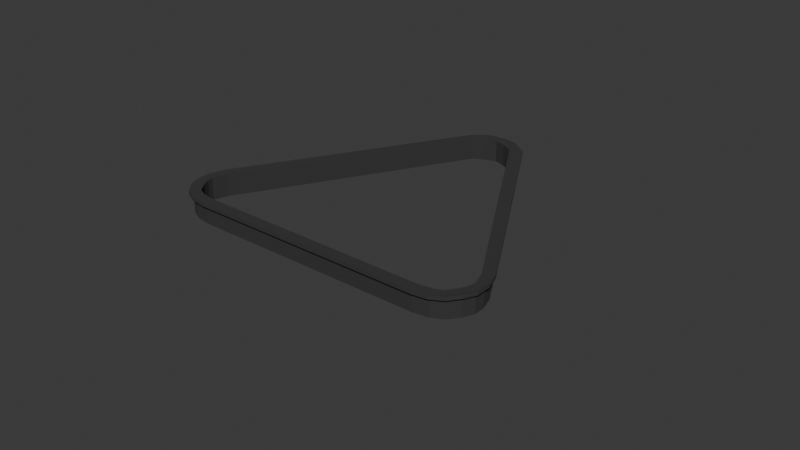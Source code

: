# Source: triangle_rack_mirror_applied.blend  (saved by Blender 5.0.118; exported with 4.5.12 LTS)
import bpy
from mathutils import Matrix  # noqa: F401  (used for matrix-valued properties, if any)

bpy.ops.wm.read_factory_settings(use_empty=True)
scene = bpy.context.scene
scene.name = 'Scene'

# ---- collections
col_collection = bpy.data.collections.new('Collection'); scene.collection.children.link(col_collection)

# ---- materials (node trees are filled in below, after node groups)
mat_material_001 = bpy.data.materials.new('Material.001')

# ---- material node trees
mat_material_001.use_nodes = True; mat_material_001.node_tree.nodes.clear()
_N = mat_material_001.node_tree.nodes; _L = mat_material_001.node_tree.links
n0 = _N.new('ShaderNodeBsdfPrincipled'); n0.name = 'Principled BSDF'; n0.location = (-200, 100)
n0.inputs[0].default_value = (0.03342, 0.03342, 0.03342, 1.0)
n0.inputs[2].default_value = 1.0
n1 = _N.new('ShaderNodeOutputMaterial'); n1.name = 'Material Output'; n1.location = (200, 100)
_L.new(n0.outputs[0], n1.inputs[0])
n1.is_active_output = True

# ---- world
world_world = bpy.data.worlds.new('World'); scene.world = world_world
world_world.use_nodes = True; world_world.node_tree.nodes.clear()
_N = world_world.node_tree.nodes; _L = world_world.node_tree.links
n0 = _N.new('ShaderNodeOutputWorld'); n0.name = 'World Output'; n0.location = (200, 100)
n1 = _N.new('ShaderNodeBackground'); n1.name = 'Background'; n1.location = (-200, 100)
n1.inputs[0].default_value = (0.05088, 0.05088, 0.05088, 1.0)
_L.new(n1.outputs[0], n0.inputs[0])
n0.is_active_output = True
world_world.color = (0.05088, 0.05088, 0.05088)
world_world.sun_shadow_jitter_overblur = 0.0

# ---- meshes
me_cube_003 = bpy.data.meshes.new('Cube.003')
me_cube_003.from_pydata([(-1.0, -0.8992, -4.964), (-1.0, -0.8992, 1.0), (-1.0, 1.0, -4.964), (-1.0, 1.0, 1.0), (1.0, -0.8992, -4.964), (1.0, -0.8992, 1.0), (1.0, 1.0, -4.964), (1.0, 1.0, 1.0), (1.079, 1.111, 1.0), (1.079, 1.111, -4.964), (2.725, 1.079, -4.964), (2.725, 1.079, 1.0), (4.027, 1.19, 1.088), (4.027, 1.19, -4.876), (4.922, 1.146, -4.876), (4.922, 1.146, 1.088), (-0.105, -1.011, -4.964), (-0.105, -1.011, 1.0), (1.816, -1.011, 1.0), (1.816, -1.011, -4.964), (1.367, -1.085, -4.964), (1.367, -1.085, 1.0), (2.775, -1.045, 1.0), (2.775, -1.045, -4.964), (3.811, -1.136, -4.964), (3.811, -1.136, 1.0), (4.717, -1.085, 1.0), (4.717, -1.085, -4.964), (7.133, -1.174, -4.964), (7.133, -1.174, 1.0), (7.754, -1.122, 1.0), (7.754, -1.122, -4.964), (10.63, -1.17, -4.964), (10.63, -1.17, 1.0), (10.08, -1.116, 1.0), (10.08, -1.116, -4.964), (14.38, -1.129, -4.964), (14.38, -1.129, 1.0), (13.42, -1.082, 1.0), (13.42, -1.082, -4.964), (42.06, -0.6835, -4.964), (42.06, -0.6835, 1.0), (41.1, -0.636, 1.0), (41.1, -0.636, -4.964), (-1.0, -0.8992, 0.0), (-1.0, 1.0, 0.0), (1.079, 1.111, 0.0), (4.027, 1.19, 0.08783), (-0.105, -1.011, 0.0), (1.367, -1.085, 0.0), (3.811, -1.136, 0.0), (7.133, -1.174, 0.0), (10.63, -1.17, 0.0), (14.38, -1.129, 0.0), (42.06, -0.6835, 0.0), (-2.064, -0.8981, 1.078), (-2.444, 1.017, 0.5394), (-0.0125, 1.143, 0.9102), (3.171, 1.232, 0.6204), (-1.169, -1.011, 1.096), (0.8408, -1.108, 1.102), (3.518, -1.164, 1.176), (7.155, -1.205, 1.101), (10.84, -1.199, 1.0), (14.76, -1.156, 1.0), (42.56, -0.7082, 1.0), (14.76, -1.156, 0.0), (42.56, -0.7082, 0.0), (10.84, -1.199, 0.0), (7.155, -1.205, 0.1009), (3.518, -1.164, 0.1761), (-1.169, -1.011, 0.09606), (0.8408, -1.108, 0.1022), (-0.0125, 1.143, -0.08975), (3.171, 1.232, -0.3796), (-2.064, -0.8981, 0.07779), (-2.444, 1.017, -0.4606), (70.5, 0.2525, -4.964), (70.5, 0.2525, 1.0), (12.4, 1.216, -4.964), (12.4, 1.216, 1.0), (69.49, 0.2039, -4.964), (69.49, 0.2039, 1.0), (11.38, 1.167, -4.964), (11.38, 1.167, 1.0), (7.946, 1.222, 1.0), (7.946, 1.222, -4.964), (8.09, 1.165, -4.964), (8.09, 1.165, 1.0), (73.46, 0.1741, -4.964), (73.46, 0.1741, 1.0), (72.49, 0.1275, 1.0), (72.49, 0.1275, -4.964), (74.98, 0.1008, -4.964), (74.98, 0.1008, 1.0), (73.04, 0.08694, 1.0), (73.04, 0.08694, -4.964), (75.3, 0.01573, -4.964), (75.3, 0.01573, 1.0), (73.3, 0.0192, 1.0), (73.3, 0.0192, -4.964), (74.79, -0.08443, -4.964), (74.79, -0.08443, 1.0), (72.89, -0.07328, 1.0), (72.89, -0.07328, -4.964), (72.89, -0.1673, -4.964), (72.89, -0.1673, 1.0), (71.51, -0.1265, 1.0), (71.51, -0.1265, -4.964), (69.74, -0.2377, -4.964), (69.74, -0.2377, 1.0), (68.78, -0.1902, 1.0), (68.78, -0.1902, -4.964), (70.5, 0.2525, 0.0), (12.4, 1.216, 0.0), (7.946, 1.222, 0.0), (73.46, 0.1741, 0.0), (74.98, 0.1008, 0.0), (75.3, 0.01573, 0.0), (74.79, -0.08443, 0.0), (72.89, -0.1673, 0.0), (69.74, -0.2377, 0.0), (71.01, 0.2789, 1.078), (12.6, 1.26, 0.5394), (7.512, 1.265, 0.9102), (74.0, 0.2001, 1.096), (75.96, 0.1018, 1.102), (76.32, 0.008281, 1.176), (75.72, -0.1005, 1.101), (73.66, -0.1869, 1.0), (70.37, -0.2603, 1.0), (70.37, -0.2603, 0.0), (73.66, -0.1869, 0.0), (75.72, -0.1005, 0.1009), (76.32, 0.008281, 0.1761), (74.0, 0.2001, 0.09606), (75.96, 0.1018, 0.1022), (7.512, 1.265, -0.08975), (71.01, 0.2789, 0.07779), (12.6, 1.26, -0.4606)], [], [(6, 7, 5, 4), (44, 0, 16, 48), (2, 6, 4, 0), (7, 3, 1, 5), (8, 11, 15, 12), (7, 6, 10, 11), (6, 2, 9, 10), (3, 7, 11, 8), (11, 10, 14, 15), (10, 9, 13, 14), (16, 19, 23, 20), (0, 4, 19, 16), (5, 1, 17, 18), (4, 5, 18, 19), (49, 20, 24, 50), (48, 16, 20, 49), (18, 17, 21, 22), (19, 18, 22, 23), (24, 27, 31, 28), (22, 21, 25, 26), (23, 22, 26, 27), (20, 23, 27, 24), (28, 31, 35, 32), (50, 24, 28, 51), (26, 25, 29, 30), (27, 26, 30, 31), (34, 33, 37, 38), (51, 28, 32, 52), (30, 29, 33, 34), (31, 30, 34, 35), (36, 39, 43, 40), (35, 34, 38, 39), (32, 35, 39, 36), (52, 32, 36, 53), (53, 36, 40, 54), (38, 37, 41, 42), (39, 38, 42, 43), (9, 46, 47, 13), (2, 45, 46, 9), (0, 44, 45, 2), (8, 12, 58, 57), (17, 1, 55, 59), (29, 25, 61, 62), (47, 46, 73, 74), (1, 3, 56, 55), (33, 29, 62, 63), (25, 21, 60, 61), (3, 8, 57, 56), (49, 50, 70, 72), (41, 37, 64, 65), (75, 55, 56, 76), (76, 56, 57, 73), (73, 57, 58, 74), (64, 66, 67, 65), (63, 68, 66, 64), (62, 69, 68, 63), (61, 70, 69, 62), (59, 71, 72, 60), (60, 72, 70, 61), (55, 75, 71, 59), (21, 17, 59, 60), (44, 48, 71, 75), (53, 54, 67, 66), (46, 45, 76, 73), (52, 53, 66, 68), (45, 44, 75, 76), (51, 52, 68, 69), (50, 51, 69, 70), (37, 33, 63, 64), (48, 49, 72, 71), (83, 81, 82, 84), (113, 116, 89, 77), (79, 77, 81, 83), (84, 82, 78, 80), (85, 12, 15, 88), (84, 88, 87, 83), (83, 87, 86, 79), (80, 85, 88, 84), (88, 15, 14, 87), (87, 14, 13, 86), (89, 93, 96, 92), (77, 89, 92, 81), (82, 91, 90, 78), (81, 92, 91, 82), (117, 118, 97, 93), (116, 117, 93, 89), (91, 95, 94, 90), (92, 96, 95, 91), (97, 101, 104, 100), (95, 99, 98, 94), (96, 100, 99, 95), (93, 97, 100, 96), (101, 105, 108, 104), (118, 119, 101, 97), (99, 103, 102, 98), (100, 104, 103, 99), (107, 111, 110, 106), (119, 120, 105, 101), (103, 107, 106, 102), (104, 108, 107, 103), (109, 40, 43, 112), (108, 112, 111, 107), (105, 109, 112, 108), (120, 121, 109, 105), (121, 54, 40, 109), (111, 42, 41, 110), (112, 43, 42, 111), (86, 13, 47, 115), (79, 86, 115, 114), (77, 79, 114, 113), (85, 124, 58, 12), (90, 125, 122, 78), (102, 128, 127, 98), (47, 74, 137, 115), (78, 122, 123, 80), (106, 129, 128, 102), (98, 127, 126, 94), (80, 123, 124, 85), (117, 136, 134, 118), (41, 65, 130, 110), (138, 139, 123, 122), (139, 137, 124, 123), (137, 74, 58, 124), (130, 65, 67, 131), (129, 130, 131, 132), (128, 129, 132, 133), (127, 128, 133, 134), (125, 126, 136, 135), (126, 127, 134, 136), (122, 125, 135, 138), (94, 126, 125, 90), (113, 138, 135, 116), (121, 131, 67, 54), (115, 137, 139, 114), (120, 132, 131, 121), (114, 139, 138, 113), (119, 133, 132, 120), (118, 134, 133, 119), (110, 130, 129, 106), (116, 135, 136, 117)])
_uv = me_cube_003.uv_layers.new(name='UVMap')
_uv.uv.foreach_set('vector', [0.375, 0.5, 0.625, 0.5, 0.625, 0.7368, 0.375, 0.7368, 0.5, 0.01319, 0.375, 0.01319, 0.375, 0.01319, 0.5, 0.01319, 0.125, 0.5, 0.375, 0.5, 0.375, 0.7368, 0.125, 0.7368, 0.625, 0.5, 0.875, 0.5, 0.875, 0.7368, 0.625, 0.7368, 0.875, 0.5, 0.625, 0.5, 0.625, 0.5, 0.875, 0.5, 0.625, 0.5, 0.375, 0.5, 0.375, 0.5, 0.625, 0.5, 0.375, 0.5, 0.125, 0.5, 0.125, 0.5, 0.375, 0.5, 0.875, 0.5, 0.625, 0.5, 0.625, 0.5, 0.875, 0.5, 0.625, 0.5, 0.375, 0.5, 0.375, 0.5, 0.625, 0.5, 0.375, 0.5, 0.125, 0.5, 0.125, 0.5, 0.375, 0.5, 0.125, 0.7368, 0.375, 0.7368, 0.375, 0.7368, 0.125, 0.7368, 0.125, 0.7368, 0.375, 0.7368, 0.375, 0.7368, 0.125, 0.7368, 0.625, 0.7368, 0.875, 0.7368, 0.875, 0.7368, 0.625, 0.7368, 0.375, 0.7368, 0.625, 0.7368, 0.625, 0.7368, 0.375, 0.7368, 0.5, 0.01319, 0.375, 0.01319, 0.375, 0.01319, 0.5, 0.01319, 0.5, 0.01319, 0.375, 0.01319, 0.375, 0.01319, 0.5, 0.01319, 0.625, 0.7368, 0.875, 0.7368, 0.875, 0.7368, 0.625, 0.7368, 0.375, 0.7368, 0.625, 0.7368, 0.625, 0.7368, 0.375, 0.7368, 0.125, 0.7368, 0.375, 0.7368, 0.375, 0.7368, 0.125, 0.7368, 0.625, 0.7368, 0.875, 0.7368, 0.875, 0.7368, 0.625, 0.7368, 0.375, 0.7368, 0.625, 0.7368, 0.625, 0.7368, 0.375, 0.7368, 0.125, 0.7368, 0.375, 0.7368, 0.375, 0.7368, 0.125, 0.7368, 0.125, 0.7368, 0.375, 0.7368, 0.375, 0.7368, 0.125, 0.7368, 0.5, 0.01319, 0.375, 0.01319, 0.375, 0.01319, 0.5, 0.01319, 0.625, 0.7368, 0.875, 0.7368, 0.875, 0.7368, 0.625, 0.7368, 0.375, 0.7368, 0.625, 0.7368, 0.625, 0.7368, 0.375, 0.7368, 0.625, 0.7368, 0.875, 0.7368, 0.875, 0.7368, 0.625, 0.7368, 0.5, 0.01319, 0.375, 0.01319, 0.375, 0.01319, 0.5, 0.01319, 0.625, 0.7368, 0.875, 0.7368, 0.875, 0.7368, 0.625, 0.7368, 0.375, 0.7368, 0.625, 0.7368, 0.625, 0.7368, 0.375, 0.7368, 0.125, 0.7368, 0.375, 0.7368, 0.375, 0.7368, 0.125, 0.7368, 0.375, 0.7368, 0.625, 0.7368, 0.625, 0.7368, 0.375, 0.7368, 0.125, 0.7368, 0.375, 0.7368, 0.375, 0.7368, 0.125, 0.7368, 0.5, 0.01319, 0.375, 0.01319, 0.375, 0.01319, 0.5, 0.01319, 0.5, 0.01319, 0.375, 0.01319, 0.375, 0.01319, 0.5, 0.01319, 0.625, 0.7368, 0.875, 0.7368, 0.875, 0.7368, 0.625, 0.7368, 0.375, 0.7368, 0.625, 0.7368, 0.625, 0.7368, 0.375, 0.7368, 0.375, 0.25, 0.5, 0.25, 0.5, 0.25, 0.375, 0.25, 0.375, 0.25, 0.5, 0.25, 0.5, 0.25, 0.375, 0.25, 0.375, 0.01319, 0.5, 0.01319, 0.5, 0.25, 0.375, 0.25, 0.875, 0.5, 0.875, 0.5, 0.875, 0.5, 0.875, 0.5, 0.875, 0.7368, 0.875, 0.7368, 0.875, 0.7368, 0.875, 0.7368, 0.875, 0.7368, 0.875, 0.7368, 0.875, 0.7368, 0.875, 0.7368, 0.5, 0.25, 0.5, 0.25, 0.5, 0.25, 0.5, 0.25, 0.875, 0.7368, 0.875, 0.5, 0.875, 0.5, 0.875, 0.7368, 0.875, 0.7368, 0.875, 0.7368, 0.875, 0.7368, 0.875, 0.7368, 0.875, 0.7368, 0.875, 0.7368, 0.875, 0.7368, 0.875, 0.7368, 0.875, 0.5, 0.875, 0.5, 0.875, 0.5, 0.875, 0.5, 0.5, 0.01319, 0.5, 0.01319, 0.5, 0.01319, 0.5, 0.01319, 0.875, 0.7368, 0.875, 0.7368, 0.875, 0.7368, 0.875, 0.7368, 0.5, 0.01319, 0.625, 0.01319, 0.625, 0.25, 0.5, 0.25, 0.5, 0.25, 0.625, 0.25, 0.625, 0.25, 0.5, 0.25, 0.5, 0.25, 0.625, 0.25, 0.625, 0.25, 0.5, 0.25, 0.625, 0.01319, 0.5, 0.01319, 0.5, 0.01319, 0.625, 0.01319, 0.625, 0.01319, 0.5, 0.01319, 0.5, 0.01319, 0.625, 0.01319, 0.625, 0.01319, 0.5, 0.01319, 0.5, 0.01319, 0.625, 0.01319, 0.625, 0.01319, 0.5, 0.01319, 0.5, 0.01319, 0.625, 0.01319, 0.625, 0.01319, 0.5, 0.01319, 0.5, 0.01319, 0.625, 0.01319, 0.625, 0.01319, 0.5, 0.01319, 0.5, 0.01319, 0.625, 0.01319, 0.625, 0.01319, 0.5, 0.01319, 0.5, 0.01319, 0.625, 0.01319, 0.875, 0.7368, 0.875, 0.7368, 0.875, 0.7368, 0.875, 0.7368, 0.5, 0.01319, 0.5, 0.01319, 0.5, 0.01319, 0.5, 0.01319, 0.5, 0.01319, 0.5, 0.01319, 0.5, 0.01319, 0.5, 0.01319, 0.5, 0.25, 0.5, 0.25, 0.5, 0.25, 0.5, 0.25, 0.5, 0.01319, 0.5, 0.01319, 0.5, 0.01319, 0.5, 0.01319, 0.5, 0.25, 0.5, 0.01319, 0.5, 0.01319, 0.5, 0.25, 0.5, 0.01319, 0.5, 0.01319, 0.5, 0.01319, 0.5, 0.01319, 0.5, 0.01319, 0.5, 0.01319, 0.5, 0.01319, 0.5, 0.01319, 0.875, 0.7368, 0.875, 0.7368, 0.875, 0.7368, 0.875, 0.7368, 0.5, 0.01319, 0.5, 0.01319, 0.5, 0.01319, 0.5, 0.01319, 0.375, 0.5, 0.375, 0.7368, 0.625, 0.7368, 0.625, 0.5, 0.5, 0.01319, 0.5, 0.01319, 0.375, 0.01319, 0.375, 0.01319, 0.125, 0.5, 0.125, 0.7368, 0.375, 0.7368, 0.375, 0.5, 0.625, 0.5, 0.625, 0.7368, 0.875, 0.7368, 0.875, 0.5, 0.875, 0.5, 0.875, 0.5, 0.625, 0.5, 0.625, 0.5, 0.625, 0.5, 0.625, 0.5, 0.375, 0.5, 0.375, 0.5, 0.375, 0.5, 0.375, 0.5, 0.125, 0.5, 0.125, 0.5, 0.875, 0.5, 0.875, 0.5, 0.625, 0.5, 0.625, 0.5, 0.625, 0.5, 0.625, 0.5, 0.375, 0.5, 0.375, 0.5, 0.375, 0.5, 0.375, 0.5, 0.125, 0.5, 0.125, 0.5, 0.125, 0.7368, 0.125, 0.7368, 0.375, 0.7368, 0.375, 0.7368, 0.125, 0.7368, 0.125, 0.7368, 0.375, 0.7368, 0.375, 0.7368, 0.625, 0.7368, 0.625, 0.7368, 0.875, 0.7368, 0.875, 0.7368, 0.375, 0.7368, 0.375, 0.7368, 0.625, 0.7368, 0.625, 0.7368, 0.5, 0.01319, 0.5, 0.01319, 0.375, 0.01319, 0.375, 0.01319, 0.5, 0.01319, 0.5, 0.01319, 0.375, 0.01319, 0.375, 0.01319, 0.625, 0.7368, 0.625, 0.7368, 0.875, 0.7368, 0.875, 0.7368, 0.375, 0.7368, 0.375, 0.7368, 0.625, 0.7368, 0.625, 0.7368, 0.125, 0.7368, 0.125, 0.7368, 0.375, 0.7368, 0.375, 0.7368, 0.625, 0.7368, 0.625, 0.7368, 0.875, 0.7368, 0.875, 0.7368, 0.375, 0.7368, 0.375, 0.7368, 0.625, 0.7368, 0.625, 0.7368, 0.125, 0.7368, 0.125, 0.7368, 0.375, 0.7368, 0.375, 0.7368, 0.125, 0.7368, 0.125, 0.7368, 0.375, 0.7368, 0.375, 0.7368, 0.5, 0.01319, 0.5, 0.01319, 0.375, 0.01319, 0.375, 0.01319, 0.625, 0.7368, 0.625, 0.7368, 0.875, 0.7368, 0.875, 0.7368, 0.375, 0.7368, 0.375, 0.7368, 0.625, 0.7368, 0.625, 0.7368, 0.625, 0.7368, 0.625, 0.7368, 0.875, 0.7368, 0.875, 0.7368, 0.5, 0.01319, 0.5, 0.01319, 0.375, 0.01319, 0.375, 0.01319, 0.625, 0.7368, 0.625, 0.7368, 0.875, 0.7368, 0.875, 0.7368, 0.375, 0.7368, 0.375, 0.7368, 0.625, 0.7368, 0.625, 0.7368, 0.125, 0.7368, 0.125, 0.7368, 0.375, 0.7368, 0.375, 0.7368, 0.375, 0.7368, 0.375, 0.7368, 0.625, 0.7368, 0.625, 0.7368, 0.125, 0.7368, 0.125, 0.7368, 0.375, 0.7368, 0.375, 0.7368, 0.5, 0.01319, 0.5, 0.01319, 0.375, 0.01319, 0.375, 0.01319, 0.5, 0.01319, 0.5, 0.01319, 0.375, 0.01319, 0.375, 0.01319, 0.625, 0.7368, 0.625, 0.7368, 0.875, 0.7368, 0.875, 0.7368, 0.375, 0.7368, 0.375, 0.7368, 0.625, 0.7368, 0.625, 0.7368, 0.375, 0.25, 0.375, 0.25, 0.5, 0.25, 0.5, 0.25, 0.375, 0.25, 0.375, 0.25, 0.5, 0.25, 0.5, 0.25, 0.375, 0.01319, 0.375, 0.25, 0.5, 0.25, 0.5, 0.01319, 0.875, 0.5, 0.875, 0.5, 0.875, 0.5, 0.875, 0.5, 0.875, 0.7368, 0.875, 0.7368, 0.875, 0.7368, 0.875, 0.7368, 0.875, 0.7368, 0.875, 0.7368, 0.875, 0.7368, 0.875, 0.7368, 0.5, 0.25, 0.5, 0.25, 0.5, 0.25, 0.5, 0.25, 0.875, 0.7368, 0.875, 0.7368, 0.875, 0.5, 0.875, 0.5, 0.875, 0.7368, 0.875, 0.7368, 0.875, 0.7368, 0.875, 0.7368, 0.875, 0.7368, 0.875, 0.7368, 0.875, 0.7368, 0.875, 0.7368, 0.875, 0.5, 0.875, 0.5, 0.875, 0.5, 0.875, 0.5, 0.5, 0.01319, 0.5, 0.01319, 0.5, 0.01319, 0.5, 0.01319, 0.875, 0.7368, 0.875, 0.7368, 0.875, 0.7368, 0.875, 0.7368, 0.5, 0.01319, 0.5, 0.25, 0.625, 0.25, 0.625, 0.01319, 0.5, 0.25, 0.5, 0.25, 0.625, 0.25, 0.625, 0.25, 0.5, 0.25, 0.5, 0.25, 0.625, 0.25, 0.625, 0.25, 0.625, 0.01319, 0.625, 0.01319, 0.5, 0.01319, 0.5, 0.01319, 0.625, 0.01319, 0.625, 0.01319, 0.5, 0.01319, 0.5, 0.01319, 0.625, 0.01319, 0.625, 0.01319, 0.5, 0.01319, 0.5, 0.01319, 0.625, 0.01319, 0.625, 0.01319, 0.5, 0.01319, 0.5, 0.01319, 0.625, 0.01319, 0.625, 0.01319, 0.5, 0.01319, 0.5, 0.01319, 0.625, 0.01319, 0.625, 0.01319, 0.5, 0.01319, 0.5, 0.01319, 0.625, 0.01319, 0.625, 0.01319, 0.5, 0.01319, 0.5, 0.01319, 0.875, 0.7368, 0.875, 0.7368, 0.875, 0.7368, 0.875, 0.7368, 0.5, 0.01319, 0.5, 0.01319, 0.5, 0.01319, 0.5, 0.01319, 0.5, 0.01319, 0.5, 0.01319, 0.5, 0.01319, 0.5, 0.01319, 0.5, 0.25, 0.5, 0.25, 0.5, 0.25, 0.5, 0.25, 0.5, 0.01319, 0.5, 0.01319, 0.5, 0.01319, 0.5, 0.01319, 0.5, 0.25, 0.5, 0.25, 0.5, 0.01319, 0.5, 0.01319, 0.5, 0.01319, 0.5, 0.01319, 0.5, 0.01319, 0.5, 0.01319, 0.5, 0.01319, 0.5, 0.01319, 0.5, 0.01319, 0.5, 0.01319, 0.875, 0.7368, 0.875, 0.7368, 0.875, 0.7368, 0.875, 0.7368, 0.5, 0.01319, 0.5, 0.01319, 0.5, 0.01319, 0.5, 0.01319])
me_cube_003.materials.append(mat_material_001)
me_cube_003.update()

# ---- objects
ob_empty = bpy.data.objects.new('Empty', None)
ob_cube_001 = bpy.data.objects.new('Cube.001', me_cube_003)

# ---- transforms, parenting, visibility, modifiers, constraints
ob_empty.location = (0.0, 0.0, 0.0)
ob_empty.empty_display_type = 'IMAGE'
ob_empty.empty_display_size = 5.0
ob_cube_001.location = (-1.43, 0.2133, 0.0)
ob_cube_001.rotation_euler = (0.0, -0.0, -0.5194)
ob_cube_001.scale = (0.05843, 2.074, 0.05843)

# ---- collection membership
col_collection.objects.link(ob_empty)
col_collection.objects.link(ob_cube_001)

# ---- scene / render settings (as saved in the file)
scene.frame_start = 1; scene.frame_end = 250; scene.frame_set(1)
scene.render.engine = 'BLENDER_EEVEE_NEXT'
scene.render.bake_bias = 0.0
scene.render.bake_samples = 0
scene.cycles.sampling_pattern = 'TABULATED_SOBOL'
scene.eevee.use_volume_custom_range = False
bpy.context.view_layer.update()

# ---- added for rendering (the .blend has no active camera and no usable light): camera, sun
cam_auto = bpy.data.cameras.new('AutoCamera')
cam_auto.lens = 50.0
cam_auto.sensor_width = 36.0
cam_auto.clip_end = 1000.0
ob_auto_camera = bpy.data.objects.new('AutoCamera', cam_auto)
scene.collection.objects.link(ob_auto_camera)
ob_auto_camera.location = (9.16203, -11.2292, 6.83928)
ob_auto_camera.rotation_euler = (1.09748, -7.21219e-08, 0.694738)
scene.camera = ob_auto_camera
light_auto_sun = bpy.data.lights.new('AutoSun', 'SUN')
light_auto_sun.energy = 3.0
light_auto_sun.angle = 0.0523599
ob_auto_sun = bpy.data.objects.new('AutoSun', light_auto_sun)
scene.collection.objects.link(ob_auto_sun)
ob_auto_sun.rotation_euler = (0.872665, 0.174533, 0.523599)
bpy.context.view_layer.update()
